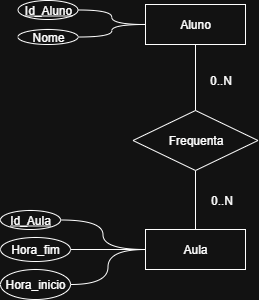

The diagram above was exported from draw.io. Its source (the exported page's mxGraphModel, read from the mxfile embedded in the PNG):
<mxGraphModel dx="786" dy="431" grid="1" gridSize="10" guides="1" tooltips="1" connect="1" arrows="1" fold="1" page="1" pageScale="1" pageWidth="827" pageHeight="1169" math="0" shadow="0">
  <root>
    <mxCell id="0" />
    <mxCell id="1" parent="0" />
    <mxCell id="k4N3Yb21TkC1wcopRQUM-1" value="Aluno" style="whiteSpace=wrap;html=1;align=center;" vertex="1" parent="1">
      <mxGeometry x="400" y="154" width="100" height="40" as="geometry" />
    </mxCell>
    <mxCell id="k4N3Yb21TkC1wcopRQUM-4" style="edgeStyle=orthogonalEdgeStyle;curved=1;rounded=0;orthogonalLoop=1;jettySize=auto;html=1;entryX=0;entryY=0.5;entryDx=0;entryDy=0;endArrow=none;endFill=0;" edge="1" parent="1" source="k4N3Yb21TkC1wcopRQUM-2" target="k4N3Yb21TkC1wcopRQUM-1">
      <mxGeometry relative="1" as="geometry" />
    </mxCell>
    <mxCell id="k4N3Yb21TkC1wcopRQUM-2" value="&lt;u&gt;Id_Aluno&lt;/u&gt;" style="ellipse;whiteSpace=wrap;html=1;align=center;" vertex="1" parent="1">
      <mxGeometry x="272.5" y="150" width="60" height="19" as="geometry" />
    </mxCell>
    <mxCell id="k4N3Yb21TkC1wcopRQUM-7" style="edgeStyle=orthogonalEdgeStyle;curved=1;rounded=0;orthogonalLoop=1;jettySize=auto;html=1;exitX=1;exitY=0.5;exitDx=0;exitDy=0;entryX=0;entryY=0.5;entryDx=0;entryDy=0;endArrow=none;endFill=0;" edge="1" parent="1" source="k4N3Yb21TkC1wcopRQUM-3" target="k4N3Yb21TkC1wcopRQUM-1">
      <mxGeometry relative="1" as="geometry" />
    </mxCell>
    <mxCell id="k4N3Yb21TkC1wcopRQUM-3" value="Nome" style="ellipse;whiteSpace=wrap;html=1;align=center;" vertex="1" parent="1">
      <mxGeometry x="272.5" y="179" width="60" height="15" as="geometry" />
    </mxCell>
    <mxCell id="k4N3Yb21TkC1wcopRQUM-9" value="Aula" style="whiteSpace=wrap;html=1;align=center;" vertex="1" parent="1">
      <mxGeometry x="400" y="379" width="100" height="40" as="geometry" />
    </mxCell>
    <mxCell id="k4N3Yb21TkC1wcopRQUM-10" style="edgeStyle=orthogonalEdgeStyle;curved=1;rounded=0;orthogonalLoop=1;jettySize=auto;html=1;entryX=0;entryY=0.5;entryDx=0;entryDy=0;endArrow=none;endFill=0;" edge="1" parent="1" source="k4N3Yb21TkC1wcopRQUM-11" target="k4N3Yb21TkC1wcopRQUM-9">
      <mxGeometry relative="1" as="geometry" />
    </mxCell>
    <mxCell id="k4N3Yb21TkC1wcopRQUM-11" value="&lt;u&gt;Id_Aula&lt;/u&gt;" style="ellipse;whiteSpace=wrap;html=1;align=center;" vertex="1" parent="1">
      <mxGeometry x="255" y="360" width="60" height="19" as="geometry" />
    </mxCell>
    <mxCell id="k4N3Yb21TkC1wcopRQUM-12" style="edgeStyle=orthogonalEdgeStyle;curved=1;rounded=0;orthogonalLoop=1;jettySize=auto;html=1;exitX=1;exitY=0.5;exitDx=0;exitDy=0;entryX=0;entryY=0.5;entryDx=0;entryDy=0;endArrow=none;endFill=0;" edge="1" parent="1" source="k4N3Yb21TkC1wcopRQUM-13" target="k4N3Yb21TkC1wcopRQUM-9">
      <mxGeometry relative="1" as="geometry" />
    </mxCell>
    <mxCell id="k4N3Yb21TkC1wcopRQUM-13" value="Hora_fim" style="ellipse;whiteSpace=wrap;html=1;align=center;" vertex="1" parent="1">
      <mxGeometry x="255" y="387" width="70" height="24" as="geometry" />
    </mxCell>
    <mxCell id="k4N3Yb21TkC1wcopRQUM-15" style="edgeStyle=orthogonalEdgeStyle;curved=1;rounded=0;orthogonalLoop=1;jettySize=auto;html=1;entryX=0;entryY=0.5;entryDx=0;entryDy=0;endArrow=none;endFill=0;" edge="1" parent="1" source="k4N3Yb21TkC1wcopRQUM-16" target="k4N3Yb21TkC1wcopRQUM-9">
      <mxGeometry relative="1" as="geometry">
        <mxPoint x="440" y="459" as="targetPoint" />
      </mxGeometry>
    </mxCell>
    <mxCell id="k4N3Yb21TkC1wcopRQUM-16" value="Hora_inicio" style="ellipse;whiteSpace=wrap;html=1;align=center;" vertex="1" parent="1">
      <mxGeometry x="255" y="419" width="70" height="30" as="geometry" />
    </mxCell>
    <mxCell id="k4N3Yb21TkC1wcopRQUM-22" style="edgeStyle=orthogonalEdgeStyle;curved=1;rounded=0;orthogonalLoop=1;jettySize=auto;html=1;exitX=0.5;exitY=1;exitDx=0;exitDy=0;entryX=0.5;entryY=0;entryDx=0;entryDy=0;endArrow=none;endFill=0;" edge="1" parent="1" source="k4N3Yb21TkC1wcopRQUM-20" target="k4N3Yb21TkC1wcopRQUM-9">
      <mxGeometry relative="1" as="geometry" />
    </mxCell>
    <mxCell id="k4N3Yb21TkC1wcopRQUM-20" value="Frequenta" style="rhombus;whiteSpace=wrap;html=1;" vertex="1" parent="1">
      <mxGeometry x="387.5" y="260" width="125" height="60" as="geometry" />
    </mxCell>
    <mxCell id="k4N3Yb21TkC1wcopRQUM-25" value="" style="endArrow=none;html=1;rounded=0;curved=1;entryX=0.5;entryY=1;entryDx=0;entryDy=0;exitX=0.5;exitY=0;exitDx=0;exitDy=0;" edge="1" parent="1" source="k4N3Yb21TkC1wcopRQUM-20" target="k4N3Yb21TkC1wcopRQUM-1">
      <mxGeometry width="50" height="50" relative="1" as="geometry">
        <mxPoint x="380" y="260" as="sourcePoint" />
        <mxPoint x="440" y="210" as="targetPoint" />
      </mxGeometry>
    </mxCell>
    <mxCell id="k4N3Yb21TkC1wcopRQUM-26" value="0..N" style="text;html=1;align=center;verticalAlign=middle;resizable=0;points=[];autosize=1;strokeColor=none;fillColor=none;" vertex="1" parent="1">
      <mxGeometry x="450" y="215" width="50" height="30" as="geometry" />
    </mxCell>
    <mxCell id="k4N3Yb21TkC1wcopRQUM-27" value="0..N" style="text;html=1;align=center;verticalAlign=middle;resizable=0;points=[];autosize=1;strokeColor=none;fillColor=none;" vertex="1" parent="1">
      <mxGeometry x="451" y="335" width="50" height="30" as="geometry" />
    </mxCell>
  </root>
</mxGraphModel>